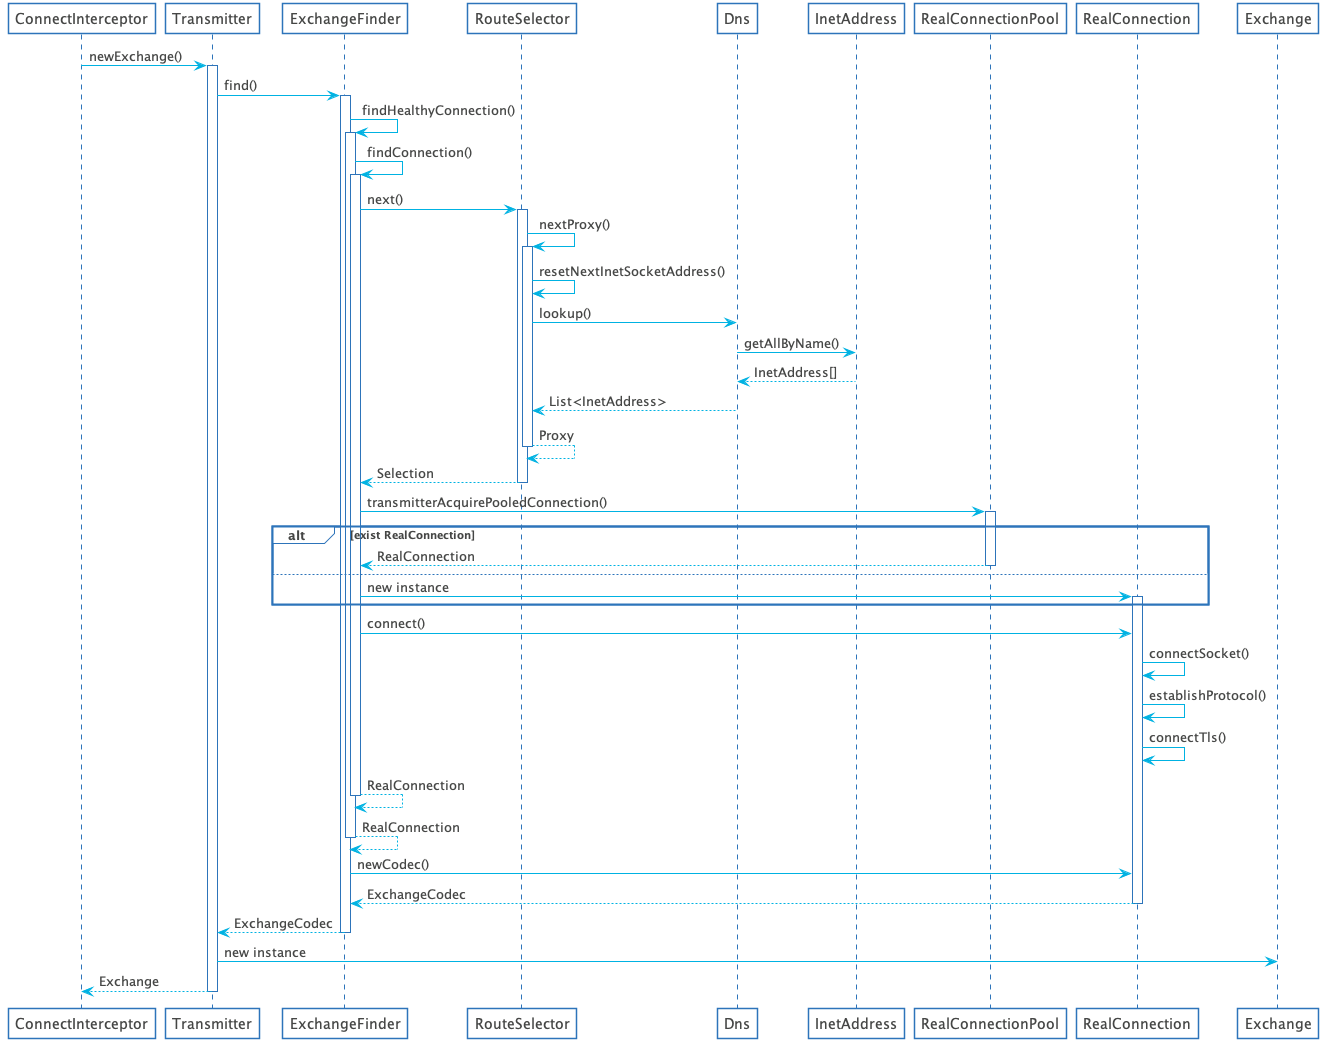

The diagram above was rendered by PlantUML. Its source (embedded in the PNG):
@startuml

skinparam shadowing false
skinparam DefaultFontName Proxima Nova
skinparam ArrowColor #00b2e2
skinparam DefaultFontColor #454645

skinparam ActivityBorderColor #2D74BA
skinparam ActivityDiamondBorderColor #2D74BA
skinparam ActorBorderColor #2D74BA
skinparam AgentBorderColor #2D74BA
skinparam ArtifactBorderColor #2D74BA
skinparam CardBorderColor #2D74BA
skinparam ClassBorderColor #2D74BA
skinparam CloudBorderColor #2D74BA
skinparam CollectionsBorderColor #2D74BA
skinparam ComponentBorderColor #2D74BA
skinparam ControlBorderColor #2D74BA
skinparam BoundaryBorderColor #2D74BA
skinparam DatabaseBorderColor #2D74BA
skinparam EntityBorderColor #2D74BA
skinparam FileBorderColor #2D74BA
skinparam FolderBorderColor #2D74BA
skinparam FrameBorderColor #2D74BA
skinparam InterfaceBorderColor #2D74BA
skinparam LegendBorderColor #2D74BA
skinparam NodeBorderColor #2D74BA
skinparam NoteBorderColor #2D74BA
skinparam ObjectBorderColor #2D74BA
skinparam PackageBorderColor #2D74BA
skinparam PageBorderColor #2D74BA
skinparam ParticipantBorderColor #2D74BA
skinparam PartitionBorderColor #2D74BA
skinparam QueueBorderColor #2D74BA
skinparam RectangleBorderColor #2D74BA
skinparam SequenceBoxBorderColor #2D74BA
skinparam SequenceDividerBorderColor #2D74BA
skinparam SequenceGroupBorderColor #2D74BA
skinparam SequenceLifeLineBorderColor #2D74BA
skinparam SequenceReferenceBorderColor #2D74BA
skinparam StackBorderColor #2D74BA
skinparam StateBorderColor #2D74BA
skinparam StereotypeABorderColor #2D74BA
skinparam StereotypeCBorderColor #2D74BA
skinparam StereotypeEBorderColor #2D74BA
skinparam StereotypeIBorderColor #2D74BA
skinparam StereotypeNBorderColor #2D74BA
skinparam StorageBorderColor #2D74BA
skinparam SwimlaneBorderColor #2D74BA
skinparam UsecaseBorderColor #2D74BA

skinparam ActivityBackgroundColor #FFFFFF
skinparam ActivityDiamondBackgroundColor #FFFFFF
skinparam ActorBackgroundColor #FFFFFF
skinparam AgentBackgroundColor #FFFFFF
skinparam ArtifactBackgroundColor #FFFFFF
skinparam BackgroundColor #FFFFFF
skinparam BoundaryBackgroundColor #FFFFFF
skinparam CardBackgroundColor #FFFFFF
skinparam ClassBackgroundColor #FFFFFF
skinparam ClassHeaderBackgroundColor #FFFFFF
skinparam CloudBackgroundColor #FFFFFF
skinparam CollectionsBackgroundColor #FFFFFF
skinparam ComponentBackgroundColor #FFFFFF
skinparam BoundaryBackgroundColor #FFFFFF
skinparam ControlBackgroundColor #FFFFFF
skinparam DatabaseBackgroundColor #FFFFFF
skinparam EntityBackgroundColor #FFFFFF
skinparam FileBackgroundColor #FFFFFF
skinparam FolderBackgroundColor #FFFFFF
skinparam FrameBackgroundColor #FFFFFF
skinparam IconPackageBackgroundColor #FFFFFF
skinparam IconPrivateBackgroundColor #FFFFFF
skinparam IconProtectedBackgroundColor #FFFFFF
skinparam IconPublicBackgroundColor #FFFFFF
skinparam InterfaceBackgroundColor #FFFFFF
skinparam LegendBackgroundColor #FFFFFF
skinparam NodeBackgroundColor #FFFFFF
skinparam NoteBackgroundColor #FFFFFF
skinparam ObjectBackgroundColor #FFFFFF
skinparam PackageBackgroundColor #FFFFFF
skinparam ParticipantBackgroundColor #FFFFFF
skinparam PartitionBackgroundColor #FFFFFF
skinparam QueueBackgroundColor #FFFFFF
skinparam RectangleBackgroundColor #FFFFFF
skinparam SequenceBoxBackgroundColor #FFFFFF
skinparam SequenceDividerBackgroundColor #FFFFFF
skinparam SequenceGroupBackgroundColor #FFFFFF
skinparam SequenceGroupBodyBackgroundColor #FFFFFF
skinparam SequenceLifeLineBackgroundColor #FFFFFF
skinparam SequenceReferenceBackgroundColor #FFFFFF
skinparam SequenceReferenceHeaderBackgroundColor #FFFFFF
skinparam StackBackgroundColor #FFFFFF
skinparam StateBackgroundColor #FFFFFF
skinparam StereotypeABackgroundColor #FFFFFF
skinparam StereotypeCBackgroundColor #FFFFFF
skinparam StereotypeEBackgroundColor #FFFFFF
skinparam StereotypeIBackgroundColor #FFFFFF
skinparam StereotypeNBackgroundColor #FFFFFF
skinparam StorageBackgroundColor #FFFFFF
skinparam TitleBackgroundColor #FFFFFF
skinparam UsecaseBackgroundColor #FFFFFF

skinparam ActivityStartColor #454645
skinparam ActivityEndColor #454645
skinparam StateStartColor #454645
skinparam StateEndColor #454645
participant ConnectInterceptor as a
participant Transmitter as b
participant ExchangeFinder as c
participant RouteSelector as z
participant Dns as y
participant InetAddress as x
participant RealConnectionPool as d
participant RealConnection as e
participant Exchange as f

a -> b : newExchange()
activate b
b -> c : find()
activate c
c -> c : findHealthyConnection()
activate c
c -> c : findConnection()
activate c
c -> z ++ : next()
z -> z ++ : nextProxy()
z -> z : resetNextInetSocketAddress()
z -> y : lookup()
y -> x : getAllByName()
x --> y : InetAddress[]
y --> z : List<InetAddress>
return Proxy
return Selection
c -> d ++ : transmitterAcquirePooledConnection()
alt exist RealConnection
    return RealConnection
else
    c -> e ++ : new instance
end
c -> e : connect()
e -> e : connectSocket()
e -> e : establishProtocol()
e -> e : connectTls()
c --> c -- : RealConnection
c --> c -- : RealConnection
c -> e : newCodec()
e --> c -- : ExchangeCodec
c --> b -- : ExchangeCodec
b -> f : new instance
return Exchange

@enduml